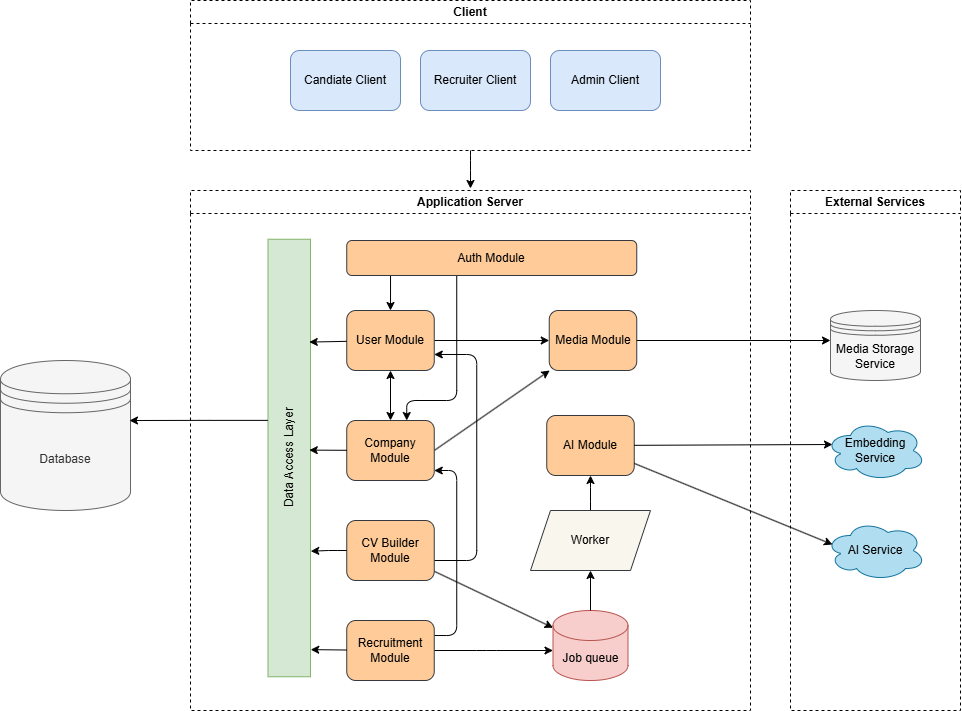

The diagram above was exported from draw.io. Its source (the exported page's mxGraphModel, read from the mxfile embedded in the PNG):
<mxGraphModel dx="1616" dy="906" grid="0" gridSize="10" guides="1" tooltips="1" connect="1" arrows="1" fold="1" page="0" pageScale="1" pageWidth="850" pageHeight="1100" background="#ffffff" math="0" shadow="0">
  <root>
    <mxCell id="0" />
    <mxCell id="1" parent="0" />
    <mxCell id="2" value="Database" style="shape=datastore;whiteSpace=wrap;html=1;fillColor=#f5f5f5;fontColor=#333333;strokeColor=#666666;" vertex="1" parent="1">
      <mxGeometry x="-160" y="580" width="130" height="150" as="geometry" />
    </mxCell>
    <mxCell id="7" value="Application Server" style="swimlane;whiteSpace=wrap;html=1;dashed=1;" vertex="1" parent="1">
      <mxGeometry x="30" y="410" width="560" height="520" as="geometry">
        <mxRectangle x="220" y="460" width="80" height="30" as="alternateBounds" />
      </mxGeometry>
    </mxCell>
    <mxCell id="26" style="edgeStyle=none;html=1;startArrow=classic;startFill=1;endArrow=none;endFill=0;" edge="1" parent="7" source="11" target="21">
      <mxGeometry relative="1" as="geometry" />
    </mxCell>
    <mxCell id="33" style="edgeStyle=orthogonalEdgeStyle;html=1;startArrow=none;startFill=0;" edge="1" parent="7" source="64" target="13">
      <mxGeometry relative="1" as="geometry" />
    </mxCell>
    <mxCell id="34" style="edgeStyle=orthogonalEdgeStyle;html=1;startArrow=classic;startFill=1;entryX=1;entryY=0.5;entryDx=0;entryDy=0;endArrow=none;endFill=0;" edge="1" parent="7" source="11" target="20">
      <mxGeometry relative="1" as="geometry">
        <mxPoint x="396.25" y="185" as="targetPoint" />
        <Array as="points">
          <mxPoint x="296.25" y="460" />
          <mxPoint x="296.25" y="460" />
        </Array>
      </mxGeometry>
    </mxCell>
    <mxCell id="11" value="Job queue" style="shape=cylinder3;whiteSpace=wrap;html=1;boundedLbl=1;backgroundOutline=1;size=15;fillColor=#f8cecc;strokeColor=#b85450;" vertex="1" parent="7">
      <mxGeometry x="362.5" y="420" width="75" height="70" as="geometry" />
    </mxCell>
    <mxCell id="13" value="AI Module" style="rounded=1;whiteSpace=wrap;html=1;fillColor=#ffcc99;strokeColor=#36393d;" vertex="1" parent="7">
      <mxGeometry x="356.25" y="225" width="87.5" height="60" as="geometry" />
    </mxCell>
    <mxCell id="27" style="edgeStyle=orthogonalEdgeStyle;html=1;entryX=0.5;entryY=0;entryDx=0;entryDy=0;startArrow=classic;startFill=1;endArrow=classic;endFill=1;exitX=0.5;exitY=1;exitDx=0;exitDy=0;" edge="1" parent="7" source="19" target="22">
      <mxGeometry relative="1" as="geometry">
        <Array as="points">
          <mxPoint x="200.25" y="230" />
        </Array>
      </mxGeometry>
    </mxCell>
    <mxCell id="29" style="edgeStyle=none;html=1;startArrow=none;startFill=0;" edge="1" parent="7" source="19" target="23">
      <mxGeometry relative="1" as="geometry" />
    </mxCell>
    <mxCell id="19" value="User Module" style="rounded=1;whiteSpace=wrap;html=1;fillColor=#ffcc99;strokeColor=#36393d;" vertex="1" parent="7">
      <mxGeometry x="156.25" y="120" width="87.5" height="60" as="geometry" />
    </mxCell>
    <mxCell id="63" style="edgeStyle=orthogonalEdgeStyle;html=1;exitX=1;exitY=0.25;exitDx=0;exitDy=0;" edge="1" parent="7" source="20" target="22">
      <mxGeometry relative="1" as="geometry">
        <Array as="points">
          <mxPoint x="266.25" y="445" />
          <mxPoint x="266.25" y="280" />
        </Array>
      </mxGeometry>
    </mxCell>
    <mxCell id="20" value="Recruitment Module" style="rounded=1;whiteSpace=wrap;html=1;fillColor=#ffcc99;strokeColor=#36393d;" vertex="1" parent="7">
      <mxGeometry x="156.25" y="430" width="87.5" height="60" as="geometry" />
    </mxCell>
    <mxCell id="37" style="edgeStyle=orthogonalEdgeStyle;html=1;entryX=1;entryY=0.733;entryDx=0;entryDy=0;entryPerimeter=0;" edge="1" parent="7" source="21" target="19">
      <mxGeometry relative="1" as="geometry">
        <mxPoint x="246.25" y="180" as="targetPoint" />
        <Array as="points">
          <mxPoint x="286.25" y="370" />
          <mxPoint x="286.25" y="164" />
        </Array>
      </mxGeometry>
    </mxCell>
    <mxCell id="21" value="CV Builder Module" style="rounded=1;whiteSpace=wrap;html=1;fillColor=#ffcc99;strokeColor=#36393d;" vertex="1" parent="7">
      <mxGeometry x="156.25" y="330" width="87.5" height="60" as="geometry" />
    </mxCell>
    <mxCell id="23" value="Media Module" style="rounded=1;whiteSpace=wrap;html=1;fillColor=#ffcc99;strokeColor=#36393d;" vertex="1" parent="7">
      <mxGeometry x="358.75" y="120" width="87.5" height="60" as="geometry" />
    </mxCell>
    <mxCell id="28" style="edgeStyle=none;html=1;startArrow=none;startFill=0;exitX=1;exitY=0.5;exitDx=0;exitDy=0;" edge="1" parent="7" source="22" target="23">
      <mxGeometry relative="1" as="geometry" />
    </mxCell>
    <mxCell id="22" value="Company Module" style="rounded=1;whiteSpace=wrap;html=1;fillColor=#ffcc99;strokeColor=#36393d;" vertex="1" parent="7">
      <mxGeometry x="156.25" y="230" width="87.5" height="60" as="geometry" />
    </mxCell>
    <mxCell id="51" style="edgeStyle=orthogonalEdgeStyle;html=1;entryX=0.5;entryY=0;entryDx=0;entryDy=0;startArrow=none;startFill=0;exitX=0.151;exitY=1.011;exitDx=0;exitDy=0;exitPerimeter=0;" edge="1" parent="7" source="38" target="19">
      <mxGeometry relative="1" as="geometry">
        <Array as="points" />
      </mxGeometry>
    </mxCell>
    <mxCell id="66" style="edgeStyle=orthogonalEdgeStyle;html=1;" edge="1" parent="7" source="38" target="22">
      <mxGeometry relative="1" as="geometry">
        <Array as="points">
          <mxPoint x="266.25" y="210" />
          <mxPoint x="216.25" y="210" />
        </Array>
      </mxGeometry>
    </mxCell>
    <mxCell id="38" value="Auth Module" style="rounded=1;whiteSpace=wrap;html=1;fillColor=#ffcc99;strokeColor=#36393d;" vertex="1" parent="7">
      <mxGeometry x="156.25" y="50" width="290" height="35" as="geometry" />
    </mxCell>
    <mxCell id="53" value="Data Access Layer" style="rounded=0;whiteSpace=wrap;html=1;rotation=-90;fillColor=#d5e8d4;strokeColor=#82b366;" vertex="1" parent="7">
      <mxGeometry x="-120" y="246.25" width="437.5" height="42.5" as="geometry" />
    </mxCell>
    <mxCell id="57" style="edgeStyle=none;html=1;entryX=0.765;entryY=0.971;entryDx=0;entryDy=0;entryPerimeter=0;" edge="1" parent="7" source="19" target="53">
      <mxGeometry relative="1" as="geometry" />
    </mxCell>
    <mxCell id="58" style="edgeStyle=none;html=1;entryX=0.518;entryY=0.971;entryDx=0;entryDy=0;entryPerimeter=0;" edge="1" parent="7" source="22" target="53">
      <mxGeometry relative="1" as="geometry" />
    </mxCell>
    <mxCell id="61" style="edgeStyle=orthogonalEdgeStyle;html=1;entryX=0.287;entryY=1.006;entryDx=0;entryDy=0;entryPerimeter=0;" edge="1" parent="7" source="21" target="53">
      <mxGeometry relative="1" as="geometry" />
    </mxCell>
    <mxCell id="62" style="edgeStyle=none;html=1;entryX=0.062;entryY=1.005;entryDx=0;entryDy=0;entryPerimeter=0;" edge="1" parent="7" source="20" target="53">
      <mxGeometry relative="1" as="geometry" />
    </mxCell>
    <mxCell id="65" value="" style="edgeStyle=orthogonalEdgeStyle;html=1;startArrow=none;startFill=0;endArrow=classic;endFill=1;" edge="1" parent="7" source="11" target="64">
      <mxGeometry relative="1" as="geometry">
        <mxPoint x="430.25" y="830" as="sourcePoint" />
        <mxPoint x="430.25" y="695" as="targetPoint" />
      </mxGeometry>
    </mxCell>
    <mxCell id="64" value="Worker" style="shape=parallelogram;perimeter=parallelogramPerimeter;whiteSpace=wrap;html=1;fixedSize=1;fillColor=#f9f7ed;strokeColor=#36393d;" vertex="1" parent="7">
      <mxGeometry x="340" y="320" width="120" height="60" as="geometry" />
    </mxCell>
    <mxCell id="30" style="edgeStyle=none;html=1;entryX=0.07;entryY=0.4;entryDx=0;entryDy=0;startArrow=none;startFill=0;endArrow=classic;endFill=1;entryPerimeter=0;" edge="1" parent="1" source="13" target="67">
      <mxGeometry relative="1" as="geometry" />
    </mxCell>
    <mxCell id="31" style="edgeStyle=none;html=1;entryX=0.07;entryY=0.4;entryDx=0;entryDy=0;startArrow=none;startFill=0;entryPerimeter=0;" edge="1" parent="1" source="13" target="68">
      <mxGeometry relative="1" as="geometry" />
    </mxCell>
    <mxCell id="32" style="edgeStyle=orthogonalEdgeStyle;html=1;startArrow=none;startFill=0;" edge="1" parent="1" source="23">
      <mxGeometry relative="1" as="geometry">
        <mxPoint x="670" y="560" as="targetPoint" />
        <Array as="points">
          <mxPoint x="670" y="560" />
        </Array>
      </mxGeometry>
    </mxCell>
    <mxCell id="35" style="edgeStyle=orthogonalEdgeStyle;html=1;startArrow=none;startFill=0;endArrow=classic;endFill=1;exitX=0.586;exitY=-0.005;exitDx=0;exitDy=0;exitPerimeter=0;" edge="1" parent="1" source="53">
      <mxGeometry relative="1" as="geometry">
        <mxPoint x="60" y="640" as="sourcePoint" />
        <mxPoint x="-31" y="640" as="targetPoint" />
        <Array as="points" />
      </mxGeometry>
    </mxCell>
    <mxCell id="42" value="External Services" style="swimlane;whiteSpace=wrap;html=1;dashed=1;" vertex="1" parent="1">
      <mxGeometry x="630" y="410" width="170" height="520" as="geometry" />
    </mxCell>
    <mxCell id="67" value="&lt;span style=&quot;color: rgb(0, 0, 0);&quot;&gt;Embedding Service&lt;/span&gt;" style="ellipse;shape=cloud;whiteSpace=wrap;html=1;align=center;fillColor=#b1ddf0;strokeColor=#10739e;" vertex="1" parent="42">
      <mxGeometry x="35" y="230" width="100" height="60" as="geometry" />
    </mxCell>
    <mxCell id="68" value="&lt;span style=&quot;color: rgb(0, 0, 0);&quot;&gt;AI Service&lt;/span&gt;" style="ellipse;shape=cloud;whiteSpace=wrap;html=1;align=center;fillColor=#b1ddf0;strokeColor=#10739e;" vertex="1" parent="42">
      <mxGeometry x="35" y="330" width="100" height="60" as="geometry" />
    </mxCell>
    <mxCell id="69" value="&lt;span style=&quot;color: rgb(0, 0, 0);&quot;&gt;Media Storage Service&lt;/span&gt;" style="shape=datastore;whiteSpace=wrap;html=1;fillColor=#f5f5f5;fontColor=#333333;strokeColor=#666666;" vertex="1" parent="42">
      <mxGeometry x="40" y="120" width="90" height="70" as="geometry" />
    </mxCell>
    <mxCell id="50" style="edgeStyle=orthogonalEdgeStyle;html=1;startArrow=none;startFill=0;endArrow=classic;endFill=1;" edge="1" parent="1" source="44">
      <mxGeometry relative="1" as="geometry">
        <mxPoint x="310" y="408" as="targetPoint" />
        <Array as="points">
          <mxPoint x="310" y="380" />
          <mxPoint x="310" y="380" />
        </Array>
      </mxGeometry>
    </mxCell>
    <mxCell id="44" value="Client" style="swimlane;whiteSpace=wrap;html=1;dashed=1;" vertex="1" parent="1">
      <mxGeometry x="30" y="220" width="560" height="150" as="geometry" />
    </mxCell>
    <mxCell id="45" value="Candiate Client" style="rounded=1;whiteSpace=wrap;html=1;fillColor=#dae8fc;strokeColor=#6c8ebf;" vertex="1" parent="44">
      <mxGeometry x="100" y="50" width="110" height="60" as="geometry" />
    </mxCell>
    <mxCell id="48" value="Recruiter Client" style="rounded=1;whiteSpace=wrap;html=1;fillColor=#dae8fc;strokeColor=#6c8ebf;" vertex="1" parent="44">
      <mxGeometry x="230" y="50" width="110" height="60" as="geometry" />
    </mxCell>
    <mxCell id="49" value="Admin Client" style="rounded=1;whiteSpace=wrap;html=1;fillColor=#dae8fc;strokeColor=#6c8ebf;" vertex="1" parent="44">
      <mxGeometry x="360" y="50" width="110" height="60" as="geometry" />
    </mxCell>
  </root>
</mxGraphModel>